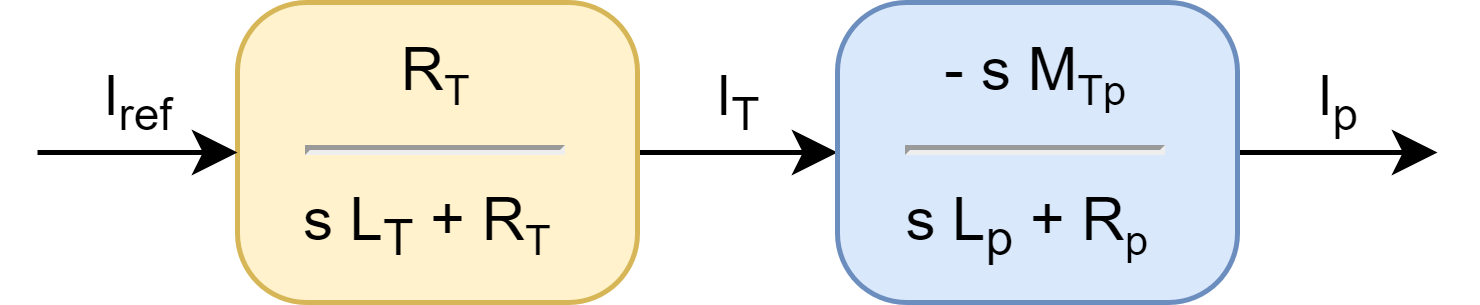

The diagram above was exported from draw.io. Its source (the exported page's mxGraphModel, read from the mxfile embedded in the PNG):
<mxGraphModel dx="1088" dy="795" grid="1" gridSize="10" guides="1" tooltips="1" connect="1" arrows="1" fold="1" page="1" pageScale="1" pageWidth="850" pageHeight="1100" math="0" shadow="0">
  <root>
    <mxCell id="Aeau4NOnRwWEz-4GDjUu-0" />
    <mxCell id="Aeau4NOnRwWEz-4GDjUu-1" parent="Aeau4NOnRwWEz-4GDjUu-0" />
    <mxCell id="JN5uZ0n-bQrdM1NVJF1V-1" value="&lt;meta charset=&quot;utf-8&quot;&gt;&lt;span style=&quot;color: rgb(0, 0, 0); font-family: helvetica; font-size: 11px; font-style: normal; font-weight: 400; letter-spacing: normal; text-align: center; text-indent: 0px; text-transform: none; word-spacing: 0px; background-color: rgb(255, 255, 255); display: inline; float: none;&quot;&gt;I&lt;/span&gt;&lt;sub style=&quot;color: rgb(0, 0, 0); font-family: helvetica; font-style: normal; font-weight: 400; letter-spacing: normal; text-align: center; text-indent: 0px; text-transform: none; word-spacing: 0px;&quot;&gt;T&lt;/sub&gt;" style="edgeStyle=orthogonalEdgeStyle;rounded=0;orthogonalLoop=1;jettySize=auto;html=1;verticalAlign=bottom;" parent="Aeau4NOnRwWEz-4GDjUu-1" source="Aeau4NOnRwWEz-4GDjUu-2" target="JN5uZ0n-bQrdM1NVJF1V-0" edge="1">
      <mxGeometry relative="1" as="geometry" />
    </mxCell>
    <mxCell id="Aeau4NOnRwWEz-4GDjUu-2" value="R&lt;span style=&quot;font-size: 10px&quot;&gt;&lt;sub&gt;T&lt;/sub&gt;&lt;/span&gt;&lt;hr&gt;s L&lt;sub&gt;T&lt;/sub&gt;&amp;nbsp;+ R&lt;span style=&quot;font-size: 10px&quot;&gt;&lt;sub&gt;T&lt;/sub&gt;&lt;/span&gt;&amp;nbsp;" style="rounded=1;whiteSpace=wrap;html=1;verticalAlign=bottom;align=center;arcSize=23;spacingBottom=4;fillColor=#fff2cc;strokeColor=#d6b656;" parent="Aeau4NOnRwWEz-4GDjUu-1" vertex="1">
      <mxGeometry x="160" y="260" width="80" height="60" as="geometry" />
    </mxCell>
    <mxCell id="eY4Uva0Wu8Rl7WBSr_8G-7" value="I&lt;sub&gt;p&lt;/sub&gt;" style="edgeStyle=orthogonalEdgeStyle;rounded=0;orthogonalLoop=1;jettySize=auto;html=1;verticalAlign=bottom;" parent="Aeau4NOnRwWEz-4GDjUu-1" source="JN5uZ0n-bQrdM1NVJF1V-0" edge="1">
      <mxGeometry relative="1" as="geometry">
        <mxPoint x="400" y="290" as="targetPoint" />
      </mxGeometry>
    </mxCell>
    <mxCell id="JN5uZ0n-bQrdM1NVJF1V-0" value="- s M&lt;span style=&quot;font-size: 10px&quot;&gt;&lt;sub&gt;Tp&lt;/sub&gt;&lt;/span&gt;&lt;hr&gt;s L&lt;sub&gt;p&lt;/sub&gt;&amp;nbsp;+ R&lt;span style=&quot;font-size: 10px&quot;&gt;&lt;sub&gt;p&lt;/sub&gt;&lt;/span&gt;&amp;nbsp;" style="rounded=1;whiteSpace=wrap;html=1;verticalAlign=bottom;align=center;arcSize=23;spacingBottom=4;fillColor=#dae8fc;strokeColor=#6c8ebf;" parent="Aeau4NOnRwWEz-4GDjUu-1" vertex="1">
      <mxGeometry x="280" y="260" width="80" height="60" as="geometry" />
    </mxCell>
    <mxCell id="eY4Uva0Wu8Rl7WBSr_8G-1" value="&lt;meta charset=&quot;utf-8&quot;&gt;&lt;span style=&quot;color: rgb(0, 0, 0); font-family: helvetica; font-size: 11px; font-style: normal; font-weight: 400; letter-spacing: normal; text-align: center; text-indent: 0px; text-transform: none; word-spacing: 0px; background-color: rgb(255, 255, 255); display: inline; float: none;&quot;&gt;I&lt;/span&gt;&lt;sub style=&quot;color: rgb(0, 0, 0); font-family: helvetica; font-style: normal; font-weight: 400; letter-spacing: normal; text-align: center; text-indent: 0px; text-transform: none; word-spacing: 0px;&quot;&gt;ref&lt;/sub&gt;" style="endArrow=classic;html=1;verticalAlign=bottom;entryX=0;entryY=0.5;entryDx=0;entryDy=0;" parent="Aeau4NOnRwWEz-4GDjUu-1" target="Aeau4NOnRwWEz-4GDjUu-2" edge="1">
      <mxGeometry width="50" height="50" relative="1" as="geometry">
        <mxPoint x="120" y="290" as="sourcePoint" />
        <mxPoint x="130" y="280" as="targetPoint" />
      </mxGeometry>
    </mxCell>
  </root>
</mxGraphModel>